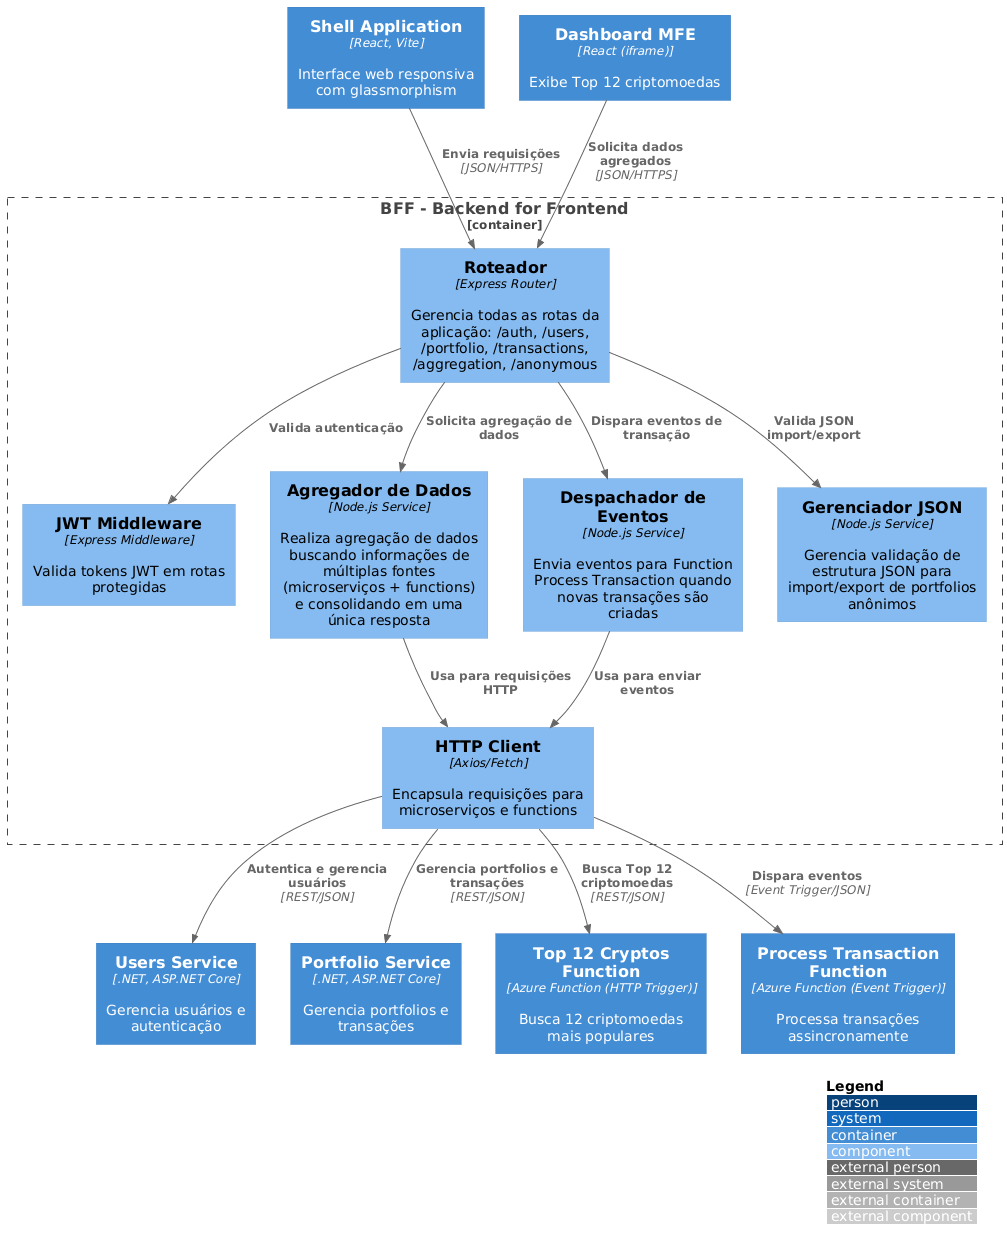

The diagram above was rendered by PlantUML. Its source (embedded in the PNG):
@startuml
!include https://raw.githubusercontent.com/plantuml-stdlib/C4-PlantUML/master/C4_Component.puml

LAYOUT_WITH_LEGEND()

Container(shell, "Shell Application", "React, Vite", "Interface web responsiva com glassmorphism")
Container(dashboard_mfe, "Dashboard MFE", "React (iframe)", "Exibe Top 12 criptomoedas")

Container_Boundary(bff, "BFF - Backend for Frontend") {
    Component(router, "Roteador", "Express Router", "Gerencia todas as rotas da aplicação: /auth, /users, /portfolio, /transactions, /aggregation, /anonymous")
    
    Component(jwt_middleware, "JWT Middleware", "Express Middleware", "Valida tokens JWT em rotas protegidas")
    
    Component(data_aggregator, "Agregador de Dados", "Node.js Service", "Realiza agregação de dados buscando informações de múltiplas fontes (microserviços + functions) e consolidando em uma única resposta")
    
    Component(http_client, "HTTP Client", "Axios/Fetch", "Encapsula requisições para microserviços e functions")
    
    Component(event_dispatcher, "Despachador de Eventos", "Node.js Service", "Envia eventos para Function Process Transaction quando novas transações são criadas")
    
    Component(json_manager, "Gerenciador JSON", "Node.js Service", "Gerencia validação de estrutura JSON para import/export de portfolios anônimos")
}

Container(users_service, "Users Service", ".NET, ASP.NET Core", "Gerencia usuários e autenticação")

Container(portfolio_service, "Portfolio Service", ".NET, ASP.NET Core", "Gerencia portfolios e transações")

Container(top12_function, "Top 12 Cryptos Function", "Azure Function (HTTP Trigger)", "Busca 12 criptomoedas mais populares")
Container(process_function, "Process Transaction Function", "Azure Function (Event Trigger)", "Processa transações assincronamente")

' Relacionamentos Frontend -> BFF
Rel(shell, router, "Envia requisições", "JSON/HTTPS")
Rel(dashboard_mfe, router, "Solicita dados agregados", "JSON/HTTPS")

' Fluxo interno do BFF
Rel(router, jwt_middleware, "Valida autenticação")
Rel(router, data_aggregator, "Solicita agregação de dados")
Rel(router, json_manager, "Valida JSON import/export")
Rel(router, event_dispatcher, "Dispara eventos de transação")

Rel(data_aggregator, http_client, "Usa para requisições HTTP")
Rel(event_dispatcher, http_client, "Usa para enviar eventos")

' Relacionamentos BFF -> Microserviços
Rel(http_client, users_service, "Autentica e gerencia usuários", "REST/JSON")
Rel(http_client, portfolio_service, "Gerencia portfolios e transações", "REST/JSON")
Rel(http_client, top12_function, "Busca Top 12 criptomoedas", "REST/JSON")
Rel(http_client, process_function, "Dispara eventos", "Event Trigger/JSON")
@enduml